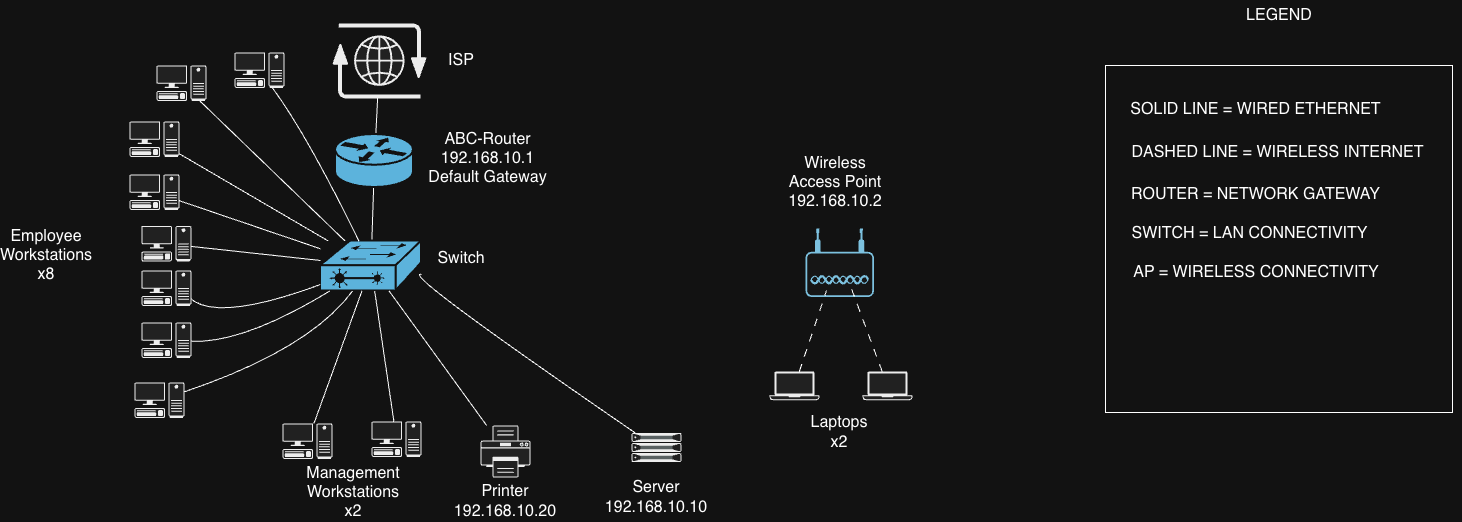

The diagram above was exported from draw.io. Its source (the exported page's mxGraphModel, read from the mxfile embedded in the PNG):
<mxGraphModel dx="2746" dy="1850" grid="0" gridSize="10" guides="1" tooltips="1" connect="1" arrows="1" fold="1" page="0" pageScale="1" pageWidth="850" pageHeight="1100" math="0" shadow="0">
  <root>
    <mxCell id="0" />
    <mxCell id="1" parent="0" />
    <mxCell id="wYxj6g0pyhwOuFJqiNQS-35" edge="1" parent="1" source="wYxj6g0pyhwOuFJqiNQS-1" style="edgeStyle=none;curved=1;rounded=0;curveGeometry=1;orthogonalLoop=1;jettySize=auto;html=1;fontSize=12;defaultLabelBackgroundColor=page;startSize=8;endSize=8;endArrow=none;endFill=0;" target="wYxj6g0pyhwOuFJqiNQS-2" value="">
      <mxGeometry relative="1" as="geometry" />
    </mxCell>
    <mxCell id="wYxj6g0pyhwOuFJqiNQS-1" parent="1" style="shape=mxgraph.networks2.icon;aspect=fixed;fillColor=#EDEDED;strokeColor=#000000;gradientColor=#5B6163;network2IconShadow=1;network2bgFillColor=none;labelPosition=center;verticalLabelPosition=bottom;align=center;verticalAlign=top;network2Icon=mxgraph.networks2.internet;network2IconXOffset=0.0012;network2IconYOffset=0.0035;network2IconW=0.9677;network2IconH=0.7722;labelPerimeter=1;" value="" vertex="1">
      <mxGeometry height="74.96" width="93.94" x="-364" y="-122" as="geometry" />
    </mxCell>
    <mxCell id="wYxj6g0pyhwOuFJqiNQS-36" edge="1" parent="1" source="wYxj6g0pyhwOuFJqiNQS-2" style="edgeStyle=none;curved=1;rounded=0;curveGeometry=1;orthogonalLoop=1;jettySize=auto;html=1;fontSize=12;defaultLabelBackgroundColor=page;startSize=8;endSize=8;endArrow=none;endFill=0;" target="wYxj6g0pyhwOuFJqiNQS-3" value="">
      <mxGeometry relative="1" as="geometry" />
    </mxCell>
    <mxCell id="wYxj6g0pyhwOuFJqiNQS-2" parent="1" style="strokeColor=#ffffff;sketch=0;html=1;pointerEvents=1;dashed=0;fillColor=#036897;strokeWidth=2;verticalLabelPosition=bottom;verticalAlign=top;align=center;outlineConnect=0;shape=mxgraph.cisco.routers.router;labelPerimeter=1;" value="" vertex="1">
      <mxGeometry height="53" width="78" x="-361" y="-11" as="geometry" />
    </mxCell>
    <mxCell id="wYxj6g0pyhwOuFJqiNQS-3" parent="1" style="strokeColor=#ffffff;sketch=0;html=1;pointerEvents=1;dashed=0;fillColor=#036897;strokeWidth=2;verticalLabelPosition=bottom;verticalAlign=top;align=center;outlineConnect=0;shape=mxgraph.cisco.switches.layer_2_remote_switch;labelPerimeter=1;" value="" vertex="1">
      <mxGeometry height="50" width="101" x="-376" y="95.48" as="geometry" />
    </mxCell>
    <mxCell id="wYxj6g0pyhwOuFJqiNQS-56" edge="1" parent="1" source="wYxj6g0pyhwOuFJqiNQS-18" style="edgeStyle=none;curved=1;rounded=0;curveGeometry=1;orthogonalLoop=1;jettySize=auto;html=1;fontSize=12;defaultLabelBackgroundColor=page;startArrow=none;startFill=0;startSize=8;endSize=8;endArrow=none;endFill=0;" target="wYxj6g0pyhwOuFJqiNQS-3">
      <mxGeometry relative="1" as="geometry">
        <Array as="points">
          <mxPoint x="-298" y="125" />
        </Array>
      </mxGeometry>
    </mxCell>
    <mxCell id="wYxj6g0pyhwOuFJqiNQS-18" parent="1" style="fillColorStyles=neutralFill;neutralFill=#9DA6A8;shape=mxgraph.networks2.icon;aspect=fixed;fillColor=#EDEDED;strokeColor=#000000;gradientColor=#5B6163;network2IconShadow=1;network2bgFillColor=none;labelPosition=center;verticalLabelPosition=bottom;align=center;verticalAlign=top;network2Icon=mxgraph.networks2.server;network2IconW=1.0001;network2IconH=0.5812;labelPerimeter=1;" value="" vertex="1">
      <mxGeometry height="29.060000000000002" width="50.005" x="-65" y="287.47" as="geometry" />
    </mxCell>
    <mxCell id="wYxj6g0pyhwOuFJqiNQS-55" edge="1" parent="1" source="wYxj6g0pyhwOuFJqiNQS-19" style="edgeStyle=none;curved=1;rounded=0;curveGeometry=1;orthogonalLoop=1;jettySize=auto;html=1;fontSize=12;defaultLabelBackgroundColor=page;startArrow=none;startFill=0;startSize=8;endSize=8;endArrow=none;endFill=0;" target="wYxj6g0pyhwOuFJqiNQS-3">
      <mxGeometry relative="1" as="geometry" />
    </mxCell>
    <mxCell id="wYxj6g0pyhwOuFJqiNQS-19" parent="1" style="fillColorStyles=neutralFill;neutralFill=#9DA6A8;shape=mxgraph.networks2.icon;aspect=fixed;fillColor=#EDEDED;strokeColor=#000000;gradientColor=#5B6163;network2IconShadow=1;network2bgFillColor=none;labelPosition=center;verticalLabelPosition=bottom;align=center;verticalAlign=top;network2Icon=mxgraph.networks2.printer;network2IconW=1;network2IconH=1.04;labelPerimeter=1;" value="" vertex="1">
      <mxGeometry height="52" width="50" x="-216" y="280" as="geometry" />
    </mxCell>
    <mxCell id="wYxj6g0pyhwOuFJqiNQS-39" edge="1" parent="1" source="wYxj6g0pyhwOuFJqiNQS-20" style="edgeStyle=none;curved=1;rounded=0;curveGeometry=1;orthogonalLoop=1;jettySize=auto;html=1;fontSize=12;defaultLabelBackgroundColor=page;startSize=8;endSize=8;endArrow=none;endFill=0;" target="wYxj6g0pyhwOuFJqiNQS-3">
      <mxGeometry relative="1" as="geometry" />
    </mxCell>
    <mxCell id="wYxj6g0pyhwOuFJqiNQS-20" parent="1" style="shape=mxgraph.networks2.icon;aspect=fixed;fillColor=#EDEDED;strokeColor=#000000;gradientColor=#5B6163;network2IconShadow=1;network2bgFillColor=none;labelPosition=center;verticalLabelPosition=bottom;align=center;verticalAlign=top;network2Icon=mxgraph.networks2.pc;network2IconYOffset=-0.0593;network2IconW=0.9999;network2IconH=0.7096;labelPerimeter=1;" value="" vertex="1">
      <mxGeometry height="35.480000000000004" width="49.995" x="-540" y="-80" as="geometry" />
    </mxCell>
    <mxCell id="wYxj6g0pyhwOuFJqiNQS-52" edge="1" parent="1" source="wYxj6g0pyhwOuFJqiNQS-21" style="edgeStyle=none;curved=1;rounded=0;curveGeometry=1;orthogonalLoop=1;jettySize=auto;html=1;fontSize=12;defaultLabelBackgroundColor=page;startArrow=none;startFill=0;startSize=8;endSize=8;endArrow=none;endFill=0;" target="wYxj6g0pyhwOuFJqiNQS-3">
      <mxGeometry relative="1" as="geometry" />
    </mxCell>
    <mxCell id="wYxj6g0pyhwOuFJqiNQS-21" parent="1" style="shape=mxgraph.networks2.icon;aspect=fixed;fillColor=#EDEDED;strokeColor=#000000;gradientColor=#5B6163;network2IconShadow=1;network2bgFillColor=none;labelPosition=center;verticalLabelPosition=bottom;align=center;verticalAlign=top;network2Icon=mxgraph.networks2.pc;network2IconYOffset=-0.0593;network2IconW=0.9999;network2IconH=0.7096;labelPerimeter=1;" value="" vertex="1">
      <mxGeometry height="35.480000000000004" width="49.995" x="-413.99" y="278" as="geometry" />
    </mxCell>
    <mxCell id="wYxj6g0pyhwOuFJqiNQS-51" edge="1" parent="1" source="wYxj6g0pyhwOuFJqiNQS-23" style="edgeStyle=none;curved=1;rounded=0;curveGeometry=1;orthogonalLoop=1;jettySize=auto;html=1;fontSize=12;defaultLabelBackgroundColor=page;startArrow=none;startFill=0;startSize=8;endSize=8;endArrow=none;endFill=0;" target="wYxj6g0pyhwOuFJqiNQS-3">
      <mxGeometry relative="1" as="geometry" />
    </mxCell>
    <mxCell id="wYxj6g0pyhwOuFJqiNQS-23" parent="1" style="shape=mxgraph.networks2.icon;aspect=fixed;fillColor=#EDEDED;strokeColor=#000000;gradientColor=#5B6163;network2IconShadow=1;network2bgFillColor=none;labelPosition=center;verticalLabelPosition=bottom;align=center;verticalAlign=top;network2Icon=mxgraph.networks2.pc;network2IconYOffset=-0.0593;network2IconW=0.9999;network2IconH=0.7096;labelPerimeter=1;" value="" vertex="1">
      <mxGeometry height="35.480000000000004" width="49.995" x="-324.99" y="276" as="geometry" />
    </mxCell>
    <mxCell id="wYxj6g0pyhwOuFJqiNQS-49" edge="1" parent="1" source="wYxj6g0pyhwOuFJqiNQS-25" style="edgeStyle=none;curved=1;rounded=0;curveGeometry=1;orthogonalLoop=1;jettySize=auto;html=1;fontSize=12;defaultLabelBackgroundColor=page;startArrow=none;startFill=0;startSize=8;endSize=8;endArrow=none;endFill=0;" target="wYxj6g0pyhwOuFJqiNQS-3">
      <mxGeometry relative="1" as="geometry">
        <Array as="points">
          <mxPoint x="-453" y="198" />
        </Array>
      </mxGeometry>
    </mxCell>
    <mxCell id="wYxj6g0pyhwOuFJqiNQS-25" parent="1" style="shape=mxgraph.networks2.icon;aspect=fixed;fillColor=#EDEDED;strokeColor=#000000;gradientColor=#5B6163;network2IconShadow=1;network2bgFillColor=none;labelPosition=center;verticalLabelPosition=bottom;align=center;verticalAlign=top;network2Icon=mxgraph.networks2.pc;network2IconYOffset=-0.0593;network2IconW=0.9999;network2IconH=0.7096;labelPerimeter=1;" value="" vertex="1">
      <mxGeometry height="35.480000000000004" width="49.995" x="-555" y="177" as="geometry" />
    </mxCell>
    <mxCell id="wYxj6g0pyhwOuFJqiNQS-48" edge="1" parent="1" source="wYxj6g0pyhwOuFJqiNQS-26" style="edgeStyle=none;curved=1;rounded=0;curveGeometry=1;orthogonalLoop=1;jettySize=auto;html=1;fontSize=12;defaultLabelBackgroundColor=page;startArrow=none;startFill=0;startSize=8;endSize=8;endArrow=none;endFill=0;exitX=0.82;exitY=0.423;exitDx=0;exitDy=0;exitPerimeter=0;" target="wYxj6g0pyhwOuFJqiNQS-3">
      <mxGeometry relative="1" as="geometry">
        <Array as="points">
          <mxPoint x="-501" y="185" />
        </Array>
        <mxPoint x="-513.9950000000001" y="192.18227866490716" as="sourcePoint" />
        <mxPoint x="-382.99" y="139.9966087577633" as="targetPoint" />
      </mxGeometry>
    </mxCell>
    <mxCell id="wYxj6g0pyhwOuFJqiNQS-26" parent="1" style="shape=mxgraph.networks2.icon;aspect=fixed;fillColor=#EDEDED;strokeColor=#000000;gradientColor=#5B6163;network2IconShadow=1;network2bgFillColor=none;labelPosition=center;verticalLabelPosition=bottom;align=center;verticalAlign=top;network2Icon=mxgraph.networks2.pc;network2IconYOffset=-0.0593;network2IconW=0.9999;network2IconH=0.7096;labelPerimeter=1;" value="" vertex="1">
      <mxGeometry height="35.480000000000004" width="49.995" x="-555" y="125" as="geometry" />
    </mxCell>
    <mxCell id="wYxj6g0pyhwOuFJqiNQS-40" edge="1" parent="1" source="wYxj6g0pyhwOuFJqiNQS-27" style="edgeStyle=none;curved=1;rounded=0;curveGeometry=1;orthogonalLoop=1;jettySize=auto;html=1;fontSize=12;defaultLabelBackgroundColor=page;startSize=8;endSize=8;endArrow=none;endFill=0;" target="wYxj6g0pyhwOuFJqiNQS-3">
      <mxGeometry relative="1" as="geometry" />
    </mxCell>
    <mxCell id="wYxj6g0pyhwOuFJqiNQS-27" parent="1" style="shape=mxgraph.networks2.icon;aspect=fixed;fillColor=#EDEDED;strokeColor=#000000;gradientColor=#5B6163;network2IconShadow=1;network2bgFillColor=none;labelPosition=center;verticalLabelPosition=bottom;align=center;verticalAlign=top;network2Icon=mxgraph.networks2.pc;network2IconYOffset=-0.0593;network2IconW=0.9999;network2IconH=0.7096;labelPerimeter=1;" value="" vertex="1">
      <mxGeometry height="35.480000000000004" width="49.995" x="-567" y="-24" as="geometry" />
    </mxCell>
    <mxCell id="wYxj6g0pyhwOuFJqiNQS-38" edge="1" parent="1" source="wYxj6g0pyhwOuFJqiNQS-28" style="edgeStyle=none;curved=1;rounded=0;curveGeometry=1;orthogonalLoop=1;jettySize=auto;html=1;fontSize=12;defaultLabelBackgroundColor=page;startSize=8;endSize=8;strokeWidth=1;endArrow=none;endFill=0;" target="wYxj6g0pyhwOuFJqiNQS-3" value="">
      <mxGeometry relative="1" as="geometry">
        <Array as="points">
          <mxPoint x="-389" y="-10" />
        </Array>
        <mxPoint x="-484.00250000000005" y="69.80500000000006" as="targetPoint" />
      </mxGeometry>
    </mxCell>
    <mxCell id="wYxj6g0pyhwOuFJqiNQS-28" parent="1" style="shape=mxgraph.networks2.icon;aspect=fixed;fillColor=#EDEDED;strokeColor=#000000;gradientColor=#5B6163;network2IconShadow=1;network2bgFillColor=none;labelPosition=center;verticalLabelPosition=bottom;align=center;verticalAlign=top;network2Icon=mxgraph.networks2.pc;network2IconYOffset=-0.0593;network2IconW=0.9999;network2IconH=0.7096;labelPerimeter=1;" value="" vertex="1">
      <mxGeometry height="35.480000000000004" width="49.995" x="-462" y="-93" as="geometry" />
    </mxCell>
    <mxCell id="wYxj6g0pyhwOuFJqiNQS-41" edge="1" parent="1" source="wYxj6g0pyhwOuFJqiNQS-29" style="edgeStyle=none;curved=1;rounded=0;curveGeometry=1;orthogonalLoop=1;jettySize=auto;html=1;fontSize=12;defaultLabelBackgroundColor=page;startSize=8;endSize=8;endArrow=none;endFill=0;" target="wYxj6g0pyhwOuFJqiNQS-3">
      <mxGeometry relative="1" as="geometry" />
    </mxCell>
    <mxCell id="wYxj6g0pyhwOuFJqiNQS-29" parent="1" style="shape=mxgraph.networks2.icon;aspect=fixed;fillColor=#EDEDED;strokeColor=#000000;gradientColor=#5B6163;network2IconShadow=1;network2bgFillColor=none;labelPosition=center;verticalLabelPosition=bottom;align=center;verticalAlign=top;network2Icon=mxgraph.networks2.pc;network2IconYOffset=-0.0593;network2IconW=0.9999;network2IconH=0.7096;labelPerimeter=1;" value="" vertex="1">
      <mxGeometry height="35.480000000000004" width="49.995" x="-567" y="29" as="geometry" />
    </mxCell>
    <mxCell id="wYxj6g0pyhwOuFJqiNQS-42" edge="1" parent="1" source="wYxj6g0pyhwOuFJqiNQS-30" style="edgeStyle=none;curved=1;rounded=0;curveGeometry=1;orthogonalLoop=1;jettySize=auto;html=1;fontSize=12;defaultLabelBackgroundColor=page;startSize=8;endSize=8;endArrow=none;endFill=0;" target="wYxj6g0pyhwOuFJqiNQS-3">
      <mxGeometry relative="1" as="geometry" />
    </mxCell>
    <mxCell id="wYxj6g0pyhwOuFJqiNQS-30" parent="1" style="shape=mxgraph.networks2.icon;aspect=fixed;fillColor=#EDEDED;strokeColor=#000000;gradientColor=#5B6163;network2IconShadow=1;network2bgFillColor=none;labelPosition=center;verticalLabelPosition=bottom;align=center;verticalAlign=top;network2Icon=mxgraph.networks2.pc;network2IconYOffset=-0.0593;network2IconW=0.9999;network2IconH=0.7096;labelPerimeter=1;" value="" vertex="1">
      <mxGeometry height="35.480000000000004" width="49.995" x="-555" y="80.48" as="geometry" />
    </mxCell>
    <mxCell id="wYxj6g0pyhwOuFJqiNQS-46" edge="1" parent="1" source="wYxj6g0pyhwOuFJqiNQS-31" style="edgeStyle=none;curved=1;rounded=0;curveGeometry=1;orthogonalLoop=1;jettySize=auto;html=1;fontSize=12;defaultLabelBackgroundColor=page;startArrow=none;startFill=0;startSize=8;endSize=8;endArrow=none;endFill=0;" target="wYxj6g0pyhwOuFJqiNQS-3">
      <mxGeometry relative="1" as="geometry">
        <Array as="points">
          <mxPoint x="-387" y="204" />
        </Array>
      </mxGeometry>
    </mxCell>
    <mxCell id="wYxj6g0pyhwOuFJqiNQS-31" parent="1" style="shape=mxgraph.networks2.icon;aspect=fixed;fillColor=#EDEDED;strokeColor=#000000;gradientColor=#5B6163;network2IconShadow=1;network2bgFillColor=none;labelPosition=center;verticalLabelPosition=bottom;align=center;verticalAlign=top;network2Icon=mxgraph.networks2.pc;network2IconYOffset=-0.0593;network2IconW=0.9999;network2IconH=0.7096;labelPerimeter=1;" value="" vertex="1">
      <mxGeometry height="35.480000000000004" width="49.995" x="-562" y="237" as="geometry" />
    </mxCell>
    <mxCell id="wYxj6g0pyhwOuFJqiNQS-32" parent="1" style="shape=mxgraph.networks2.icon;aspect=fixed;fillColor=#EDEDED;strokeColor=#000000;gradientColor=#5B6163;network2IconShadow=1;network2bgFillColor=none;labelPosition=center;verticalLabelPosition=bottom;align=center;verticalAlign=top;network2Icon=mxgraph.networks2.laptop;network2IconW=1;network2IconH=0.5734;labelPerimeter=1;" value="" vertex="1">
      <mxGeometry height="28.67" width="50" x="166" y="226" as="geometry" />
    </mxCell>
    <mxCell id="wYxj6g0pyhwOuFJqiNQS-33" parent="1" style="shape=mxgraph.networks2.icon;aspect=fixed;fillColor=#EDEDED;strokeColor=#000000;gradientColor=#5B6163;network2IconShadow=1;network2bgFillColor=none;labelPosition=center;verticalLabelPosition=bottom;align=center;verticalAlign=top;network2Icon=mxgraph.networks2.laptop;network2IconW=1;network2IconH=0.5734;labelPerimeter=1;" value="" vertex="1">
      <mxGeometry height="28.67" width="50" x="73" y="226" as="geometry" />
    </mxCell>
    <mxCell id="wYxj6g0pyhwOuFJqiNQS-34" parent="1" style="points=[[0.03,0.36,0],[0.18,0,0],[0.5,0.34,0],[0.82,0,0],[0.97,0.36,0],[1,0.67,0],[0.975,0.975,0],[0.5,1,0],[0.025,0.975,0],[0,0.67,0]];verticalLabelPosition=bottom;sketch=0;html=1;verticalAlign=top;aspect=fixed;align=center;pointerEvents=1;shape=mxgraph.cisco19.wireless_access_point2;fillColor=#fafafa;strokeColor=#005073;labelPerimeter=1;" value="" vertex="1">
      <mxGeometry height="68.48" width="68.48" x="109" y="82.99999999999999" as="geometry" />
    </mxCell>
    <mxCell id="wYxj6g0pyhwOuFJqiNQS-53" edge="1" parent="1" source="wYxj6g0pyhwOuFJqiNQS-33" style="edgeStyle=none;curved=1;rounded=0;curveGeometry=1;orthogonalLoop=1;jettySize=auto;html=1;entryX=0.307;entryY=0.905;entryDx=0;entryDy=0;entryPerimeter=0;fontSize=12;defaultLabelBackgroundColor=page;startArrow=none;startFill=0;startSize=8;endSize=8;flowAnimation=1;endArrow=none;endFill=0;" target="wYxj6g0pyhwOuFJqiNQS-34">
      <mxGeometry relative="1" as="geometry" />
    </mxCell>
    <mxCell id="wYxj6g0pyhwOuFJqiNQS-54" edge="1" parent="1" source="wYxj6g0pyhwOuFJqiNQS-32" style="edgeStyle=none;curved=1;rounded=0;curveGeometry=1;orthogonalLoop=1;jettySize=auto;html=1;entryX=0.643;entryY=0.803;entryDx=0;entryDy=0;entryPerimeter=0;fontSize=12;defaultLabelBackgroundColor=page;startArrow=none;startFill=0;startSize=8;endSize=8;flowAnimation=1;endArrow=none;endFill=0;" target="wYxj6g0pyhwOuFJqiNQS-34">
      <mxGeometry relative="1" as="geometry" />
    </mxCell>
    <mxCell id="wYxj6g0pyhwOuFJqiNQS-57" parent="1" style="text;html=1;whiteSpace=wrap;strokeColor=none;fillColor=none;align=center;verticalAlign=middle;rounded=0;fontSize=16;" value="Employee Workstations x8" vertex="1">
      <mxGeometry height="30" width="60" x="-680" y="95.47999999999999" as="geometry" />
    </mxCell>
    <mxCell id="wYxj6g0pyhwOuFJqiNQS-58" parent="1" style="text;html=1;whiteSpace=wrap;strokeColor=none;fillColor=none;align=center;verticalAlign=middle;rounded=0;fontSize=16;" value="Management Workstations&lt;div&gt;x2&lt;/div&gt;" vertex="1">
      <mxGeometry height="30" width="60" x="-373" y="332" as="geometry" />
    </mxCell>
    <mxCell id="wYxj6g0pyhwOuFJqiNQS-59" parent="1" style="text;html=1;whiteSpace=wrap;strokeColor=none;fillColor=none;align=center;verticalAlign=middle;rounded=0;fontSize=16;" value="Printer&lt;div&gt;192.168.10.20&lt;/div&gt;" vertex="1">
      <mxGeometry height="30" width="60" x="-221" y="341" as="geometry" />
    </mxCell>
    <mxCell id="wYxj6g0pyhwOuFJqiNQS-60" parent="1" style="text;html=1;whiteSpace=wrap;strokeColor=none;fillColor=none;align=center;verticalAlign=middle;rounded=0;fontSize=16;" value="Server&lt;div&gt;192.168.10.10&lt;/div&gt;" vertex="1">
      <mxGeometry height="30" width="60" x="-70" y="337" as="geometry" />
    </mxCell>
    <mxCell id="wYxj6g0pyhwOuFJqiNQS-61" parent="1" style="text;html=1;whiteSpace=wrap;strokeColor=none;fillColor=none;align=center;verticalAlign=middle;rounded=0;fontSize=16;" value="Wireless Access Point&lt;div&gt;192.168.10.2&lt;/div&gt;" vertex="1">
      <mxGeometry height="30" width="60" x="109" y="22" as="geometry" />
    </mxCell>
    <mxCell id="wYxj6g0pyhwOuFJqiNQS-62" parent="1" style="text;html=1;whiteSpace=wrap;strokeColor=none;fillColor=none;align=center;verticalAlign=middle;rounded=0;fontSize=16;" value="Laptops&lt;div&gt;x2&lt;/div&gt;" vertex="1">
      <mxGeometry height="30" width="60" x="113.24000000000001" y="272.48" as="geometry" />
    </mxCell>
    <mxCell id="wYxj6g0pyhwOuFJqiNQS-63" parent="1" style="text;html=1;whiteSpace=wrap;strokeColor=none;fillColor=none;align=center;verticalAlign=middle;rounded=0;fontSize=16;" value="Switch" vertex="1">
      <mxGeometry height="30" width="60" x="-265" y="98" as="geometry" />
    </mxCell>
    <mxCell id="wYxj6g0pyhwOuFJqiNQS-64" parent="1" style="text;html=1;whiteSpace=wrap;strokeColor=none;fillColor=none;align=center;verticalAlign=middle;rounded=0;fontSize=16;" value="ABC-Router&lt;div&gt;192.168.10.1&lt;/div&gt;&lt;div&gt;Default Gateway&lt;/div&gt;" vertex="1">
      <mxGeometry height="30" width="137" x="-277" y="-2" as="geometry" />
    </mxCell>
    <mxCell id="wYxj6g0pyhwOuFJqiNQS-65" parent="1" style="text;html=1;whiteSpace=wrap;strokeColor=none;fillColor=none;align=center;verticalAlign=middle;rounded=0;fontSize=16;" value="ISP" vertex="1">
      <mxGeometry height="30" width="60" x="-265" y="-100" as="geometry" />
    </mxCell>
    <mxCell id="wYxj6g0pyhwOuFJqiNQS-68" parent="1" style="whiteSpace=wrap;html=1;aspect=fixed;" value="" vertex="1">
      <mxGeometry height="347" width="347" x="409" y="-80" as="geometry" />
    </mxCell>
    <mxCell id="wYxj6g0pyhwOuFJqiNQS-69" parent="1" style="text;html=1;whiteSpace=wrap;strokeColor=none;fillColor=none;align=center;verticalAlign=middle;rounded=0;fontSize=16;" value="LEGEND" vertex="1">
      <mxGeometry height="30" width="234" x="465.5" y="-145" as="geometry" />
    </mxCell>
    <mxCell id="wYxj6g0pyhwOuFJqiNQS-70" parent="1" style="text;html=1;whiteSpace=wrap;strokeColor=none;fillColor=none;align=center;verticalAlign=middle;rounded=0;fontSize=16;" value="SOLID LINE = WIRED ETHERNET" vertex="1">
      <mxGeometry height="30" width="413" x="353" y="-51" as="geometry" />
    </mxCell>
    <mxCell id="wYxj6g0pyhwOuFJqiNQS-71" parent="1" style="text;html=1;whiteSpace=wrap;strokeColor=none;fillColor=none;align=center;verticalAlign=middle;rounded=0;fontSize=16;" value="DASHED LINE = WIRELESS INTERNET" vertex="1">
      <mxGeometry height="30" width="317" x="423" y="-8" as="geometry" />
    </mxCell>
    <mxCell id="wYxj6g0pyhwOuFJqiNQS-72" parent="1" style="text;html=1;whiteSpace=wrap;strokeColor=none;fillColor=none;align=center;verticalAlign=middle;rounded=0;fontSize=16;" value="ROUTER = NETWORK GATEWAY" vertex="1">
      <mxGeometry height="30" width="357" x="381" y="34.480000000000004" as="geometry" />
    </mxCell>
    <mxCell id="wYxj6g0pyhwOuFJqiNQS-73" parent="1" style="text;html=1;whiteSpace=wrap;strokeColor=none;fillColor=none;align=center;verticalAlign=middle;rounded=0;fontSize=16;" value="SWITCH = LAN CONNECTIVITY" vertex="1">
      <mxGeometry height="30" width="357" x="375" y="73" as="geometry" />
    </mxCell>
    <mxCell id="wYxj6g0pyhwOuFJqiNQS-74" parent="1" style="text;html=1;whiteSpace=wrap;strokeColor=none;fillColor=none;align=center;verticalAlign=middle;rounded=0;fontSize=16;" value="AP = WIRELESS CONNECTIVITY" vertex="1">
      <mxGeometry height="30" width="256" x="431.5" y="112" as="geometry" />
    </mxCell>
  </root>
</mxGraphModel>